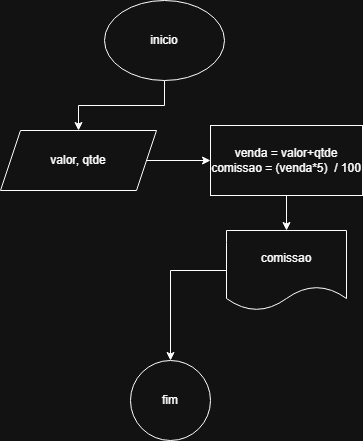

The diagram above was exported from draw.io. Its source (the exported page's mxGraphModel, read from the mxfile embedded in the PNG):
<mxGraphModel dx="1207" dy="718" grid="1" gridSize="10" guides="1" tooltips="1" connect="1" arrows="1" fold="1" page="1" pageScale="1" pageWidth="827" pageHeight="1169" math="0" shadow="0">
  <root>
    <mxCell id="0" />
    <mxCell id="1" parent="0" />
    <mxCell id="SbY4cA1gXtAlSIN7kKdM-3" value="" style="edgeStyle=orthogonalEdgeStyle;rounded=0;orthogonalLoop=1;jettySize=auto;html=1;" edge="1" parent="1" source="SbY4cA1gXtAlSIN7kKdM-1" target="SbY4cA1gXtAlSIN7kKdM-2">
      <mxGeometry relative="1" as="geometry" />
    </mxCell>
    <mxCell id="SbY4cA1gXtAlSIN7kKdM-1" value="inicio" style="ellipse;whiteSpace=wrap;html=1;" vertex="1" parent="1">
      <mxGeometry x="354" y="20" width="120" height="80" as="geometry" />
    </mxCell>
    <mxCell id="SbY4cA1gXtAlSIN7kKdM-5" value="" style="edgeStyle=orthogonalEdgeStyle;rounded=0;orthogonalLoop=1;jettySize=auto;html=1;" edge="1" parent="1" source="SbY4cA1gXtAlSIN7kKdM-2" target="SbY4cA1gXtAlSIN7kKdM-4">
      <mxGeometry relative="1" as="geometry" />
    </mxCell>
    <mxCell id="SbY4cA1gXtAlSIN7kKdM-2" value="valor, qtde" style="shape=parallelogram;perimeter=parallelogramPerimeter;whiteSpace=wrap;html=1;fixedSize=1;" vertex="1" parent="1">
      <mxGeometry x="250" y="150" width="156" height="60" as="geometry" />
    </mxCell>
    <mxCell id="SbY4cA1gXtAlSIN7kKdM-7" value="" style="edgeStyle=orthogonalEdgeStyle;rounded=0;orthogonalLoop=1;jettySize=auto;html=1;" edge="1" parent="1" source="SbY4cA1gXtAlSIN7kKdM-4" target="SbY4cA1gXtAlSIN7kKdM-6">
      <mxGeometry relative="1" as="geometry" />
    </mxCell>
    <mxCell id="SbY4cA1gXtAlSIN7kKdM-4" value="venda = valor+qtde&lt;div&gt;comissao = (venda*5)&amp;nbsp; / 100&lt;/div&gt;" style="whiteSpace=wrap;html=1;" vertex="1" parent="1">
      <mxGeometry x="460" y="145" width="152" height="70" as="geometry" />
    </mxCell>
    <mxCell id="SbY4cA1gXtAlSIN7kKdM-9" value="" style="edgeStyle=orthogonalEdgeStyle;rounded=0;orthogonalLoop=1;jettySize=auto;html=1;" edge="1" parent="1" source="SbY4cA1gXtAlSIN7kKdM-6" target="SbY4cA1gXtAlSIN7kKdM-8">
      <mxGeometry relative="1" as="geometry" />
    </mxCell>
    <mxCell id="SbY4cA1gXtAlSIN7kKdM-6" value="comissao" style="shape=document;whiteSpace=wrap;html=1;boundedLbl=1;" vertex="1" parent="1">
      <mxGeometry x="476" y="250" width="120" height="80" as="geometry" />
    </mxCell>
    <mxCell id="SbY4cA1gXtAlSIN7kKdM-8" value="fim" style="ellipse;whiteSpace=wrap;html=1;" vertex="1" parent="1">
      <mxGeometry x="380" y="380" width="80" height="80" as="geometry" />
    </mxCell>
  </root>
</mxGraphModel>